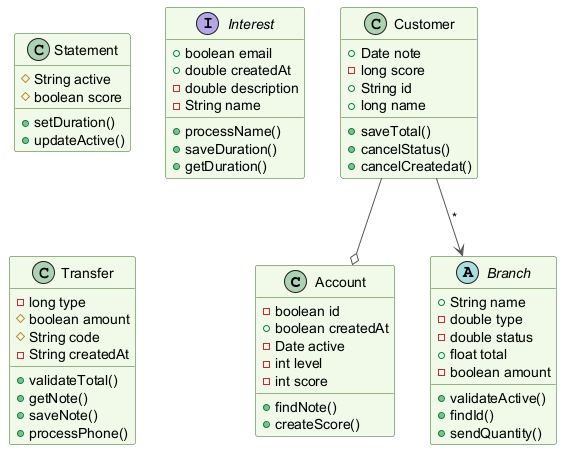

The diagram above was rendered by PlantUML. Its source (embedded in the PNG):
@startuml
skinparam backgroundColor #FFFFFF
skinparam classBackgroundColor #F1F8E9
skinparam classBorderColor #33691E
skinparam ArrowColor #555555
class Account {
  -boolean id
  +boolean createdAt
  -Date active
  -int level
  -int score
  +findNote()
  +createScore()
}
abstract class Branch {
  +String name
  -double type
  -double status
  +float total
  -boolean amount
  +validateActive()
  +findId()
  +sendQuantity()
}
class Statement {
  #String active
  #boolean score
  +setDuration()
  +updateActive()
}
class Customer {
  +Date note
  -long score
  +String id
  +long name
  +saveTotal()
  +cancelStatus()
  +cancelCreatedat()
}
interface Interest {
  +boolean email
  +double createdAt
  -double description
  -String name
  +processName()
  +saveDuration()
  +getDuration()
}
class Transfer {
  -long type
  #boolean amount
  #String code
  -String createdAt
  +validateTotal()
  +getNote()
  +saveNote()
  +processPhone()
}
Customer --o Account
Customer --> Branch : "*"
@enduml